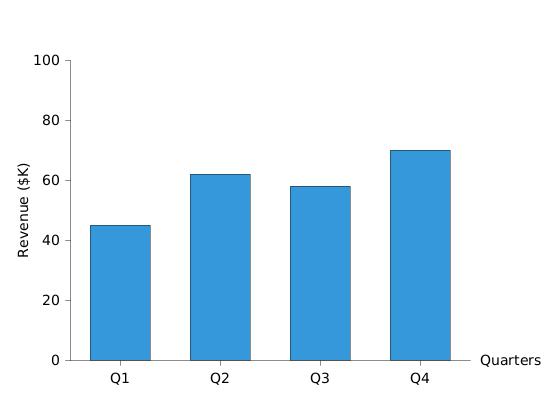

The diagram above was rendered by PlantUML. Its source (embedded in the PNG):
@startchart h-axis-label-right
h-axis "Quarters" [Q1, Q2, Q3, Q4] label-right
v-axis "Revenue ($K)" 0 --> 100
bar "Sales" [45, 62, 58, 70] #3498db
@endchart